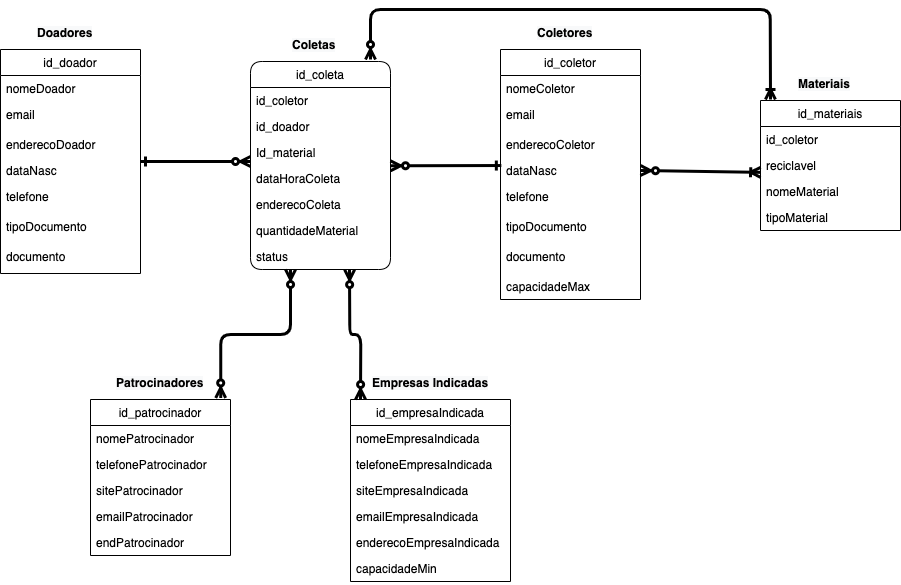

The diagram above was exported from draw.io. Its source (the exported page's mxGraphModel, read from the mxfile embedded in the PNG):
<mxGraphModel dx="1510" dy="1187" grid="0" gridSize="10" guides="1" tooltips="1" connect="1" arrows="1" fold="1" page="1" pageScale="1" pageWidth="1169" pageHeight="827" math="0" shadow="0">
  <root>
    <mxCell id="WIyWlLk6GJQsqaUBKTNV-0" />
    <mxCell id="WIyWlLk6GJQsqaUBKTNV-1" parent="WIyWlLk6GJQsqaUBKTNV-0" />
    <mxCell id="t1kLTnSAbRitrzy8IX55-0" value="&lt;span style=&quot;color: rgb(0 , 0 , 0) ; font-family: &amp;#34;helvetica&amp;#34; ; font-size: 12px ; font-style: normal ; font-weight: 700 ; letter-spacing: normal ; text-align: center ; text-indent: 0px ; text-transform: none ; word-spacing: 0px ; background-color: rgb(248 , 249 , 250) ; display: inline ; float: none&quot;&gt;Coletas&lt;/span&gt;" style="text;whiteSpace=wrap;html=1;fontColor=default;" parent="WIyWlLk6GJQsqaUBKTNV-1" vertex="1">
      <mxGeometry x="424" y="150" width="60" height="30" as="geometry" />
    </mxCell>
    <mxCell id="t1kLTnSAbRitrzy8IX55-2" value="&lt;span style=&quot;color: rgb(0 , 0 , 0) ; font-family: &amp;#34;helvetica&amp;#34; ; font-size: 12px ; font-style: normal ; font-weight: 700 ; letter-spacing: normal ; text-align: center ; text-indent: 0px ; text-transform: none ; word-spacing: 0px ; background-color: rgb(248 , 249 , 250) ; display: inline ; float: none&quot;&gt;Doadores&lt;/span&gt;" style="text;whiteSpace=wrap;html=1;fontColor=default;" parent="WIyWlLk6GJQsqaUBKTNV-1" vertex="1">
      <mxGeometry x="169" y="138" width="70" height="30" as="geometry" />
    </mxCell>
    <mxCell id="t1kLTnSAbRitrzy8IX55-7" value="&lt;span style=&quot;color: rgb(0 , 0 , 0) ; font-family: &amp;#34;helvetica&amp;#34; ; font-size: 12px ; font-style: normal ; font-weight: 700 ; letter-spacing: normal ; text-align: center ; text-indent: 0px ; text-transform: none ; word-spacing: 0px ; background-color: rgb(248 , 249 , 250) ; display: inline ; float: none&quot;&gt;Coletores&lt;/span&gt;" style="text;whiteSpace=wrap;html=1;fontColor=default;" parent="WIyWlLk6GJQsqaUBKTNV-1" vertex="1">
      <mxGeometry x="669" y="138" width="70" height="30" as="geometry" />
    </mxCell>
    <mxCell id="t1kLTnSAbRitrzy8IX55-10" value="&lt;span style=&quot;color: rgb(0 , 0 , 0) ; font-family: &amp;#34;helvetica&amp;#34; ; font-size: 12px ; font-style: normal ; font-weight: 700 ; letter-spacing: normal ; text-align: center ; text-indent: 0px ; text-transform: none ; word-spacing: 0px ; background-color: rgb(248 , 249 , 250) ; display: inline ; float: none&quot;&gt;Patrocinadores&lt;/span&gt;" style="text;whiteSpace=wrap;html=1;fontColor=default;" parent="WIyWlLk6GJQsqaUBKTNV-1" vertex="1">
      <mxGeometry x="248" y="488" width="80" height="30" as="geometry" />
    </mxCell>
    <mxCell id="t1kLTnSAbRitrzy8IX55-15" value="id_doador" style="swimlane;fontStyle=0;childLayout=stackLayout;horizontal=1;startSize=26;fillColor=none;horizontalStack=0;resizeParent=1;resizeParentMax=0;resizeLast=0;collapsible=1;marginBottom=0;rounded=0;shadow=0;glass=0;sketch=0;fontColor=default;" parent="WIyWlLk6GJQsqaUBKTNV-1" vertex="1">
      <mxGeometry x="134" y="168" width="140" height="224" as="geometry" />
    </mxCell>
    <mxCell id="t1kLTnSAbRitrzy8IX55-1" value="nomeDoador" style="text;align=left;verticalAlign=top;spacingLeft=4;spacingRight=4;overflow=hidden;rotatable=0;points=[[0,0.5],[1,0.5]];portConstraint=eastwest;" parent="t1kLTnSAbRitrzy8IX55-15" vertex="1">
      <mxGeometry y="26" width="140" height="26" as="geometry" />
    </mxCell>
    <mxCell id="t1kLTnSAbRitrzy8IX55-31" value="email" style="text;align=left;verticalAlign=top;spacingLeft=4;spacingRight=4;overflow=hidden;rotatable=0;points=[[0,0.5],[1,0.5]];portConstraint=eastwest;rounded=0;shadow=0;html=0;" parent="t1kLTnSAbRitrzy8IX55-15" vertex="1">
      <mxGeometry y="52" width="140" height="30" as="geometry" />
    </mxCell>
    <mxCell id="C_bp5meQK2VgAf--Ymcn-32" value="enderecoDoador" style="text;align=left;verticalAlign=top;spacingLeft=4;spacingRight=4;overflow=hidden;rotatable=0;points=[[0,0.5],[1,0.5]];portConstraint=eastwest;rounded=0;shadow=0;html=0;" parent="t1kLTnSAbRitrzy8IX55-15" vertex="1">
      <mxGeometry y="82" width="140" height="26" as="geometry" />
    </mxCell>
    <mxCell id="C_bp5meQK2VgAf--Ymcn-3" value="dataNasc" style="text;align=left;verticalAlign=top;spacingLeft=4;spacingRight=4;overflow=hidden;rotatable=0;points=[[0,0.5],[1,0.5]];portConstraint=eastwest;rounded=0;shadow=0;html=0;" parent="t1kLTnSAbRitrzy8IX55-15" vertex="1">
      <mxGeometry y="108" width="140" height="26" as="geometry" />
    </mxCell>
    <mxCell id="C_bp5meQK2VgAf--Ymcn-33" value="telefone" style="text;align=left;verticalAlign=top;spacingLeft=4;spacingRight=4;overflow=hidden;rotatable=0;points=[[0,0.5],[1,0.5]];portConstraint=eastwest;rounded=0;shadow=0;html=0;" parent="t1kLTnSAbRitrzy8IX55-15" vertex="1">
      <mxGeometry y="134" width="140" height="30" as="geometry" />
    </mxCell>
    <mxCell id="C_bp5meQK2VgAf--Ymcn-70" value="tipoDocumento" style="text;align=left;verticalAlign=top;spacingLeft=4;spacingRight=4;overflow=hidden;rotatable=0;points=[[0,0.5],[1,0.5]];portConstraint=eastwest;rounded=0;shadow=0;html=0;" parent="t1kLTnSAbRitrzy8IX55-15" vertex="1">
      <mxGeometry y="164" width="140" height="30" as="geometry" />
    </mxCell>
    <mxCell id="t1kLTnSAbRitrzy8IX55-32" value="documento" style="text;align=left;verticalAlign=top;spacingLeft=4;spacingRight=4;overflow=hidden;rotatable=0;points=[[0,0.5],[1,0.5]];portConstraint=eastwest;rounded=0;shadow=0;html=0;" parent="t1kLTnSAbRitrzy8IX55-15" vertex="1">
      <mxGeometry y="194" width="140" height="30" as="geometry" />
    </mxCell>
    <mxCell id="t1kLTnSAbRitrzy8IX55-19" value="id_coleta" style="swimlane;fontStyle=0;childLayout=stackLayout;horizontal=1;startSize=26;fillColor=none;horizontalStack=0;resizeParent=1;resizeParentMax=0;resizeLast=0;collapsible=1;marginBottom=0;rounded=1;shadow=0;glass=0;sketch=0;fontColor=default;" parent="WIyWlLk6GJQsqaUBKTNV-1" vertex="1">
      <mxGeometry x="384" y="180" width="140" height="208" as="geometry" />
    </mxCell>
    <mxCell id="C_bp5meQK2VgAf--Ymcn-49" value="id_coletor" style="text;align=left;verticalAlign=top;spacingLeft=4;spacingRight=4;overflow=hidden;rotatable=0;points=[[0,0.5],[1,0.5]];portConstraint=eastwest;rounded=0;shadow=0;html=0;" parent="t1kLTnSAbRitrzy8IX55-19" vertex="1">
      <mxGeometry y="26" width="140" height="26" as="geometry" />
    </mxCell>
    <mxCell id="zkfFHV4jXpPFQw0GAbJ--2" value="id_doador" style="text;align=left;verticalAlign=top;spacingLeft=4;spacingRight=4;overflow=hidden;rotatable=0;points=[[0,0.5],[1,0.5]];portConstraint=eastwest;rounded=0;shadow=0;html=0;" parent="t1kLTnSAbRitrzy8IX55-19" vertex="1">
      <mxGeometry y="52" width="140" height="26" as="geometry" />
    </mxCell>
    <mxCell id="zkfFHV4jXpPFQw0GAbJ--1" value="Id_material" style="text;align=left;verticalAlign=top;spacingLeft=4;spacingRight=4;overflow=hidden;rotatable=0;points=[[0,0.5],[1,0.5]];portConstraint=eastwest;" parent="t1kLTnSAbRitrzy8IX55-19" vertex="1">
      <mxGeometry y="78" width="140" height="26" as="geometry" />
    </mxCell>
    <mxCell id="C_bp5meQK2VgAf--Ymcn-48" value="dataHoraColeta" style="text;align=left;verticalAlign=top;spacingLeft=4;spacingRight=4;overflow=hidden;rotatable=0;points=[[0,0.5],[1,0.5]];portConstraint=eastwest;rounded=0;shadow=0;html=0;" parent="t1kLTnSAbRitrzy8IX55-19" vertex="1">
      <mxGeometry y="104" width="140" height="26" as="geometry" />
    </mxCell>
    <mxCell id="C_bp5meQK2VgAf--Ymcn-50" value="enderecoColeta" style="text;align=left;verticalAlign=top;spacingLeft=4;spacingRight=4;overflow=hidden;rotatable=0;points=[[0,0.5],[1,0.5]];portConstraint=eastwest;rounded=0;shadow=0;html=0;" parent="t1kLTnSAbRitrzy8IX55-19" vertex="1">
      <mxGeometry y="130" width="140" height="26" as="geometry" />
    </mxCell>
    <mxCell id="C_bp5meQK2VgAf--Ymcn-51" value="quantidadeMaterial" style="text;align=left;verticalAlign=top;spacingLeft=4;spacingRight=4;overflow=hidden;rotatable=0;points=[[0,0.5],[1,0.5]];portConstraint=eastwest;rounded=0;shadow=0;html=0;" parent="t1kLTnSAbRitrzy8IX55-19" vertex="1">
      <mxGeometry y="156" width="140" height="26" as="geometry" />
    </mxCell>
    <mxCell id="t1kLTnSAbRitrzy8IX55-42" value="status" style="text;align=left;verticalAlign=top;spacingLeft=4;spacingRight=4;overflow=hidden;rotatable=0;points=[[0,0.5],[1,0.5]];portConstraint=eastwest;rounded=0;shadow=0;html=0;" parent="t1kLTnSAbRitrzy8IX55-19" vertex="1">
      <mxGeometry y="182" width="140" height="26" as="geometry" />
    </mxCell>
    <mxCell id="t1kLTnSAbRitrzy8IX55-23" value="id_coletor" style="swimlane;fontStyle=0;childLayout=stackLayout;horizontal=1;startSize=26;fillColor=none;horizontalStack=0;resizeParent=1;resizeParentMax=0;resizeLast=0;collapsible=1;marginBottom=0;rounded=0;shadow=0;glass=0;sketch=0;fontColor=default;" parent="WIyWlLk6GJQsqaUBKTNV-1" vertex="1">
      <mxGeometry x="634" y="168" width="140" height="250" as="geometry" />
    </mxCell>
    <mxCell id="C_bp5meQK2VgAf--Ymcn-52" value="nomeColetor" style="text;align=left;verticalAlign=top;spacingLeft=4;spacingRight=4;overflow=hidden;rotatable=0;points=[[0,0.5],[1,0.5]];portConstraint=eastwest;" parent="t1kLTnSAbRitrzy8IX55-23" vertex="1">
      <mxGeometry y="26" width="140" height="26" as="geometry" />
    </mxCell>
    <mxCell id="t1kLTnSAbRitrzy8IX55-33" value="email" style="text;align=left;verticalAlign=top;spacingLeft=4;spacingRight=4;overflow=hidden;rotatable=0;points=[[0,0.5],[1,0.5]];portConstraint=eastwest;rounded=0;shadow=0;html=0;" parent="t1kLTnSAbRitrzy8IX55-23" vertex="1">
      <mxGeometry y="52" width="140" height="30" as="geometry" />
    </mxCell>
    <mxCell id="t1kLTnSAbRitrzy8IX55-34" value="enderecoColetor" style="text;align=left;verticalAlign=top;spacingLeft=4;spacingRight=4;overflow=hidden;rotatable=0;points=[[0,0.5],[1,0.5]];portConstraint=eastwest;rounded=0;shadow=0;html=0;" parent="t1kLTnSAbRitrzy8IX55-23" vertex="1">
      <mxGeometry y="82" width="140" height="26" as="geometry" />
    </mxCell>
    <mxCell id="t1kLTnSAbRitrzy8IX55-35" value="dataNasc" style="text;align=left;verticalAlign=top;spacingLeft=4;spacingRight=4;overflow=hidden;rotatable=0;points=[[0,0.5],[1,0.5]];portConstraint=eastwest;rounded=0;shadow=0;html=0;" parent="t1kLTnSAbRitrzy8IX55-23" vertex="1">
      <mxGeometry y="108" width="140" height="26" as="geometry" />
    </mxCell>
    <mxCell id="C_bp5meQK2VgAf--Ymcn-54" value="telefone" style="text;align=left;verticalAlign=top;spacingLeft=4;spacingRight=4;overflow=hidden;rotatable=0;points=[[0,0.5],[1,0.5]];portConstraint=eastwest;rounded=0;shadow=0;html=0;" parent="t1kLTnSAbRitrzy8IX55-23" vertex="1">
      <mxGeometry y="134" width="140" height="30" as="geometry" />
    </mxCell>
    <mxCell id="T7nfOHHHwGLi772cZd1Q-4" value="tipoDocumento" style="text;align=left;verticalAlign=top;spacingLeft=4;spacingRight=4;overflow=hidden;rotatable=0;points=[[0,0.5],[1,0.5]];portConstraint=eastwest;rounded=0;shadow=0;html=0;" parent="t1kLTnSAbRitrzy8IX55-23" vertex="1">
      <mxGeometry y="164" width="140" height="30" as="geometry" />
    </mxCell>
    <mxCell id="t1kLTnSAbRitrzy8IX55-36" value="documento" style="text;align=left;verticalAlign=top;spacingLeft=4;spacingRight=4;overflow=hidden;rotatable=0;points=[[0,0.5],[1,0.5]];portConstraint=eastwest;rounded=0;shadow=0;html=0;" parent="t1kLTnSAbRitrzy8IX55-23" vertex="1">
      <mxGeometry y="194" width="140" height="30" as="geometry" />
    </mxCell>
    <mxCell id="t1kLTnSAbRitrzy8IX55-48" value="capacidadeMax" style="text;align=left;verticalAlign=top;spacingLeft=4;spacingRight=4;overflow=hidden;rotatable=0;points=[[0,0.5],[1,0.5]];portConstraint=eastwest;rounded=0;shadow=0;html=0;" parent="t1kLTnSAbRitrzy8IX55-23" vertex="1">
      <mxGeometry y="224" width="140" height="26" as="geometry" />
    </mxCell>
    <mxCell id="t1kLTnSAbRitrzy8IX55-27" value="id_patrocinador" style="swimlane;fontStyle=0;childLayout=stackLayout;horizontal=1;startSize=26;fillColor=none;horizontalStack=0;resizeParent=1;resizeParentMax=0;resizeLast=0;collapsible=1;marginBottom=0;rounded=0;shadow=0;glass=0;sketch=0;fontColor=default;" parent="WIyWlLk6GJQsqaUBKTNV-1" vertex="1">
      <mxGeometry x="224" y="518" width="140" height="156" as="geometry" />
    </mxCell>
    <mxCell id="C_bp5meQK2VgAf--Ymcn-60" value="nomePatrocinador" style="text;align=left;verticalAlign=top;spacingLeft=4;spacingRight=4;overflow=hidden;rotatable=0;points=[[0,0.5],[1,0.5]];portConstraint=eastwest;rounded=0;shadow=0;html=0;" parent="t1kLTnSAbRitrzy8IX55-27" vertex="1">
      <mxGeometry y="26" width="140" height="26" as="geometry" />
    </mxCell>
    <mxCell id="t1kLTnSAbRitrzy8IX55-11" value="telefonePatrocinador" style="text;align=left;verticalAlign=top;spacingLeft=4;spacingRight=4;overflow=hidden;rotatable=0;points=[[0,0.5],[1,0.5]];portConstraint=eastwest;rounded=0;shadow=0;html=0;" parent="t1kLTnSAbRitrzy8IX55-27" vertex="1">
      <mxGeometry y="52" width="140" height="26" as="geometry" />
    </mxCell>
    <mxCell id="t1kLTnSAbRitrzy8IX55-12" value="sitePatrocinador" style="text;align=left;verticalAlign=top;spacingLeft=4;spacingRight=4;overflow=hidden;rotatable=0;points=[[0,0.5],[1,0.5]];portConstraint=eastwest;rounded=0;shadow=0;html=0;" parent="t1kLTnSAbRitrzy8IX55-27" vertex="1">
      <mxGeometry y="78" width="140" height="26" as="geometry" />
    </mxCell>
    <mxCell id="t1kLTnSAbRitrzy8IX55-49" value="emailPatrocinador" style="text;align=left;verticalAlign=top;spacingLeft=4;spacingRight=4;overflow=hidden;rotatable=0;points=[[0,0.5],[1,0.5]];portConstraint=eastwest;rounded=0;shadow=0;html=0;" parent="t1kLTnSAbRitrzy8IX55-27" vertex="1">
      <mxGeometry y="104" width="140" height="26" as="geometry" />
    </mxCell>
    <mxCell id="t1kLTnSAbRitrzy8IX55-13" value="endPatrocinador" style="text;align=left;verticalAlign=top;spacingLeft=4;spacingRight=4;overflow=hidden;rotatable=0;points=[[0,0.5],[1,0.5]];portConstraint=eastwest;rounded=0;shadow=0;html=0;" parent="t1kLTnSAbRitrzy8IX55-27" vertex="1">
      <mxGeometry y="130" width="140" height="26" as="geometry" />
    </mxCell>
    <mxCell id="t1kLTnSAbRitrzy8IX55-37" value="id_materiais" style="swimlane;fontStyle=0;childLayout=stackLayout;horizontal=1;startSize=26;fillColor=none;horizontalStack=0;resizeParent=1;resizeParentMax=0;resizeLast=0;collapsible=1;marginBottom=0;rounded=0;shadow=0;glass=0;sketch=0;fontColor=default;" parent="WIyWlLk6GJQsqaUBKTNV-1" vertex="1">
      <mxGeometry x="894" y="219" width="140" height="130" as="geometry" />
    </mxCell>
    <mxCell id="0iS21TupnCI8rQGwFFEp-0" value="id_coletor" style="text;strokeColor=none;fillColor=none;align=left;verticalAlign=top;spacingLeft=4;spacingRight=4;overflow=hidden;rotatable=0;points=[[0,0.5],[1,0.5]];portConstraint=eastwest;" vertex="1" parent="t1kLTnSAbRitrzy8IX55-37">
      <mxGeometry y="26" width="140" height="26" as="geometry" />
    </mxCell>
    <mxCell id="t1kLTnSAbRitrzy8IX55-53" value="reciclavel" style="text;strokeColor=none;fillColor=none;align=left;verticalAlign=top;spacingLeft=4;spacingRight=4;overflow=hidden;rotatable=0;points=[[0,0.5],[1,0.5]];portConstraint=eastwest;" parent="t1kLTnSAbRitrzy8IX55-37" vertex="1">
      <mxGeometry y="52" width="140" height="26" as="geometry" />
    </mxCell>
    <mxCell id="t1kLTnSAbRitrzy8IX55-38" value="nomeMaterial" style="text;strokeColor=none;fillColor=none;align=left;verticalAlign=top;spacingLeft=4;spacingRight=4;overflow=hidden;rotatable=0;points=[[0,0.5],[1,0.5]];portConstraint=eastwest;" parent="t1kLTnSAbRitrzy8IX55-37" vertex="1">
      <mxGeometry y="78" width="140" height="26" as="geometry" />
    </mxCell>
    <mxCell id="t1kLTnSAbRitrzy8IX55-39" value="tipoMaterial" style="text;strokeColor=none;fillColor=none;align=left;verticalAlign=top;spacingLeft=4;spacingRight=4;overflow=hidden;rotatable=0;points=[[0,0.5],[1,0.5]];portConstraint=eastwest;" parent="t1kLTnSAbRitrzy8IX55-37" vertex="1">
      <mxGeometry y="104" width="140" height="26" as="geometry" />
    </mxCell>
    <mxCell id="t1kLTnSAbRitrzy8IX55-41" value="&lt;span style=&quot;color: rgb(0 , 0 , 0) ; font-family: &amp;#34;helvetica&amp;#34; ; font-size: 12px ; font-style: normal ; font-weight: 700 ; letter-spacing: normal ; text-align: center ; text-indent: 0px ; text-transform: none ; word-spacing: 0px ; background-color: rgb(248 , 249 , 250) ; display: inline ; float: none&quot;&gt;Materiais&lt;/span&gt;" style="text;whiteSpace=wrap;html=1;fontColor=default;" parent="WIyWlLk6GJQsqaUBKTNV-1" vertex="1">
      <mxGeometry x="930" y="189" width="80" height="30" as="geometry" />
    </mxCell>
    <mxCell id="t1kLTnSAbRitrzy8IX55-43" value="id_empresaIndicada" style="swimlane;fontStyle=0;childLayout=stackLayout;horizontal=1;startSize=26;fillColor=none;horizontalStack=0;resizeParent=1;resizeParentMax=0;resizeLast=0;collapsible=1;marginBottom=0;rounded=0;shadow=0;glass=0;sketch=0;fontColor=default;" parent="WIyWlLk6GJQsqaUBKTNV-1" vertex="1">
      <mxGeometry x="484" y="518" width="160" height="182" as="geometry" />
    </mxCell>
    <mxCell id="t1kLTnSAbRitrzy8IX55-44" value="nomeEmpresaIndicada" style="text;strokeColor=none;fillColor=none;align=left;verticalAlign=top;spacingLeft=4;spacingRight=4;overflow=hidden;rotatable=0;points=[[0,0.5],[1,0.5]];portConstraint=eastwest;" parent="t1kLTnSAbRitrzy8IX55-43" vertex="1">
      <mxGeometry y="26" width="160" height="26" as="geometry" />
    </mxCell>
    <mxCell id="t1kLTnSAbRitrzy8IX55-46" value="telefoneEmpresaIndicada" style="text;strokeColor=none;fillColor=none;align=left;verticalAlign=top;spacingLeft=4;spacingRight=4;overflow=hidden;rotatable=0;points=[[0,0.5],[1,0.5]];portConstraint=eastwest;" parent="t1kLTnSAbRitrzy8IX55-43" vertex="1">
      <mxGeometry y="52" width="160" height="26" as="geometry" />
    </mxCell>
    <mxCell id="t1kLTnSAbRitrzy8IX55-50" value="siteEmpresaIndicada" style="text;strokeColor=none;fillColor=none;align=left;verticalAlign=top;spacingLeft=4;spacingRight=4;overflow=hidden;rotatable=0;points=[[0,0.5],[1,0.5]];portConstraint=eastwest;" parent="t1kLTnSAbRitrzy8IX55-43" vertex="1">
      <mxGeometry y="78" width="160" height="26" as="geometry" />
    </mxCell>
    <mxCell id="t1kLTnSAbRitrzy8IX55-51" value="emailEmpresaIndicada" style="text;strokeColor=none;fillColor=none;align=left;verticalAlign=top;spacingLeft=4;spacingRight=4;overflow=hidden;rotatable=0;points=[[0,0.5],[1,0.5]];portConstraint=eastwest;" parent="t1kLTnSAbRitrzy8IX55-43" vertex="1">
      <mxGeometry y="104" width="160" height="26" as="geometry" />
    </mxCell>
    <mxCell id="t1kLTnSAbRitrzy8IX55-45" value="enderecoEmpresaIndicada" style="text;strokeColor=none;fillColor=none;align=left;verticalAlign=top;spacingLeft=4;spacingRight=4;overflow=hidden;rotatable=0;points=[[0,0.5],[1,0.5]];portConstraint=eastwest;" parent="t1kLTnSAbRitrzy8IX55-43" vertex="1">
      <mxGeometry y="130" width="160" height="26" as="geometry" />
    </mxCell>
    <mxCell id="t1kLTnSAbRitrzy8IX55-52" value="capacidadeMin" style="text;align=left;verticalAlign=top;spacingLeft=4;spacingRight=4;overflow=hidden;rotatable=0;points=[[0,0.5],[1,0.5]];portConstraint=eastwest;rounded=0;shadow=0;html=0;" parent="t1kLTnSAbRitrzy8IX55-43" vertex="1">
      <mxGeometry y="156" width="160" height="26" as="geometry" />
    </mxCell>
    <mxCell id="t1kLTnSAbRitrzy8IX55-47" value="&lt;span style=&quot;color: rgb(0 , 0 , 0) ; font-family: &amp;#34;helvetica&amp;#34; ; font-size: 12px ; font-style: normal ; font-weight: 700 ; letter-spacing: normal ; text-align: center ; text-indent: 0px ; text-transform: none ; word-spacing: 0px ; background-color: rgb(248 , 249 , 250) ; display: inline ; float: none&quot;&gt;Empresas Indicadas&lt;/span&gt;" style="text;whiteSpace=wrap;html=1;fontColor=default;" parent="WIyWlLk6GJQsqaUBKTNV-1" vertex="1">
      <mxGeometry x="504" y="488" width="130" height="30" as="geometry" />
    </mxCell>
    <mxCell id="t1kLTnSAbRitrzy8IX55-56" value="" style="fontSize=12;html=1;endArrow=ERzeroToMany;startArrow=ERone;fontColor=default;strokeWidth=3;startFill=0;entryX=0;entryY=-0.154;entryDx=0;entryDy=0;entryPerimeter=0;" parent="WIyWlLk6GJQsqaUBKTNV-1" target="C_bp5meQK2VgAf--Ymcn-48" edge="1">
      <mxGeometry width="100" height="100" relative="1" as="geometry">
        <mxPoint x="274" y="280" as="sourcePoint" />
        <mxPoint x="379" y="280" as="targetPoint" />
      </mxGeometry>
    </mxCell>
    <mxCell id="t1kLTnSAbRitrzy8IX55-60" value="" style="fontSize=12;html=1;endArrow=ERone;startArrow=ERzeroToMany;fontColor=default;exitX=1.022;exitY=0.115;exitDx=0;exitDy=0;exitPerimeter=0;strokeWidth=3;startFill=1;endFill=0;entryX=0.006;entryY=0.309;entryDx=0;entryDy=0;entryPerimeter=0;" parent="WIyWlLk6GJQsqaUBKTNV-1" target="t1kLTnSAbRitrzy8IX55-35" edge="1">
      <mxGeometry width="100" height="100" relative="1" as="geometry">
        <mxPoint x="524" y="284.28" as="sourcePoint" />
        <mxPoint x="594" y="248" as="targetPoint" />
      </mxGeometry>
    </mxCell>
    <mxCell id="t1kLTnSAbRitrzy8IX55-61" value="" style="fontSize=12;html=1;endArrow=ERoneToMany;startArrow=ERzeroToMany;fontColor=default;exitX=1.022;exitY=0.115;exitDx=0;exitDy=0;exitPerimeter=0;strokeWidth=3;startFill=1;endFill=0;entryX=0.001;entryY=0.764;entryDx=0;entryDy=0;entryPerimeter=0;" parent="WIyWlLk6GJQsqaUBKTNV-1" target="t1kLTnSAbRitrzy8IX55-53" edge="1">
      <mxGeometry width="100" height="100" relative="1" as="geometry">
        <mxPoint x="774" y="288.99" as="sourcePoint" />
        <mxPoint x="844" y="358" as="targetPoint" />
      </mxGeometry>
    </mxCell>
    <mxCell id="t1kLTnSAbRitrzy8IX55-64" value="" style="fontSize=12;html=1;endArrow=ERzeroToMany;startArrow=ERzeroToMany;fontColor=default;strokeWidth=3;startFill=1;entryX=0.286;entryY=1;entryDx=0;entryDy=0;entryPerimeter=0;edgeStyle=orthogonalEdgeStyle;exitX=0.93;exitY=-0.01;exitDx=0;exitDy=0;exitPerimeter=0;" parent="WIyWlLk6GJQsqaUBKTNV-1" source="t1kLTnSAbRitrzy8IX55-27" target="t1kLTnSAbRitrzy8IX55-42" edge="1">
      <mxGeometry width="100" height="100" relative="1" as="geometry">
        <mxPoint x="349.46" y="428" as="sourcePoint" />
        <mxPoint x="453.99999999999994" y="428.438" as="targetPoint" />
      </mxGeometry>
    </mxCell>
    <mxCell id="t1kLTnSAbRitrzy8IX55-65" value="" style="fontSize=12;html=1;endArrow=ERzeroToMany;startArrow=ERzeroToMany;fontColor=default;strokeWidth=3;startFill=1;entryX=0.708;entryY=1.005;entryDx=0;entryDy=0;entryPerimeter=0;edgeStyle=orthogonalEdgeStyle;exitX=0.063;exitY=0;exitDx=0;exitDy=0;exitPerimeter=0;" parent="WIyWlLk6GJQsqaUBKTNV-1" source="t1kLTnSAbRitrzy8IX55-43" target="t1kLTnSAbRitrzy8IX55-42" edge="1">
      <mxGeometry width="100" height="100" relative="1" as="geometry">
        <mxPoint x="364.20000000000005" y="526.44" as="sourcePoint" />
        <mxPoint x="434.0400000000002" y="398" as="targetPoint" />
      </mxGeometry>
    </mxCell>
    <mxCell id="t1kLTnSAbRitrzy8IX55-66" value="" style="fontSize=12;html=1;endArrow=ERoneToMany;startArrow=ERzeroToMany;fontColor=default;strokeWidth=3;startFill=1;endFill=0;edgeStyle=orthogonalEdgeStyle;entryX=0.071;entryY=-0.008;entryDx=0;entryDy=0;entryPerimeter=0;" parent="WIyWlLk6GJQsqaUBKTNV-1" target="t1kLTnSAbRitrzy8IX55-37" edge="1">
      <mxGeometry width="100" height="100" relative="1" as="geometry">
        <mxPoint x="504" y="178" as="sourcePoint" />
        <mxPoint x="934" y="128" as="targetPoint" />
        <Array as="points">
          <mxPoint x="504" y="128" />
          <mxPoint x="904" y="128" />
        </Array>
      </mxGeometry>
    </mxCell>
  </root>
</mxGraphModel>